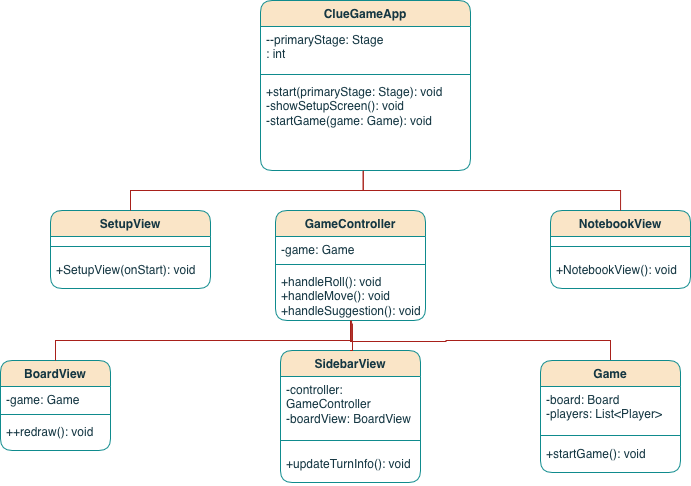

The diagram above was exported from draw.io. Its source (the exported page's mxGraphModel, read from the mxfile embedded in the PNG):
<mxGraphModel dx="964" dy="561" grid="1" gridSize="10" guides="1" tooltips="1" connect="1" arrows="1" fold="1" page="1" pageScale="1" pageWidth="827" pageHeight="1169" math="0" shadow="0">
  <root>
    <mxCell id="WIyWlLk6GJQsqaUBKTNV-0" />
    <mxCell id="WIyWlLk6GJQsqaUBKTNV-1" parent="WIyWlLk6GJQsqaUBKTNV-0" />
    <mxCell id="SSS8cEWd4pJIYMAubtSG-0" parent="WIyWlLk6GJQsqaUBKTNV-1" style="swimlane;fontStyle=1;align=center;verticalAlign=top;childLayout=stackLayout;horizontal=1;startSize=26;horizontalStack=0;resizeParent=1;resizeParentMax=0;resizeLast=0;collapsible=1;marginBottom=0;whiteSpace=wrap;html=1;labelBackgroundColor=none;fillColor=#FAE5C7;strokeColor=#0F8B8D;fontColor=#143642;rounded=1;" value="ClueGameApp" vertex="1">
      <mxGeometry height="170" width="210" x="270" y="20" as="geometry" />
    </mxCell>
    <mxCell id="SSS8cEWd4pJIYMAubtSG-1" parent="SSS8cEWd4pJIYMAubtSG-0" style="text;strokeColor=none;fillColor=none;align=left;verticalAlign=top;spacingLeft=4;spacingRight=4;overflow=hidden;rotatable=0;points=[[0,0.5],[1,0.5]];portConstraint=eastwest;whiteSpace=wrap;html=1;labelBackgroundColor=none;fontColor=#143642;rounded=1;" value="--primaryStage: Stage&lt;br&gt;: int&lt;div&gt;&lt;br&gt;&lt;/div&gt;" vertex="1">
      <mxGeometry height="44" width="210" y="26" as="geometry" />
    </mxCell>
    <mxCell id="SSS8cEWd4pJIYMAubtSG-2" parent="SSS8cEWd4pJIYMAubtSG-0" style="line;strokeWidth=1;fillColor=none;align=left;verticalAlign=middle;spacingTop=-1;spacingLeft=3;spacingRight=3;rotatable=0;labelPosition=right;points=[];portConstraint=eastwest;labelBackgroundColor=none;strokeColor=#0F8B8D;fontColor=#143642;rounded=1;" value="" vertex="1">
      <mxGeometry height="8" width="210" y="70" as="geometry" />
    </mxCell>
    <mxCell id="SSS8cEWd4pJIYMAubtSG-3" parent="SSS8cEWd4pJIYMAubtSG-0" style="text;strokeColor=none;fillColor=none;align=left;verticalAlign=top;spacingLeft=4;spacingRight=4;overflow=hidden;rotatable=0;points=[[0,0.5],[1,0.5]];portConstraint=eastwest;whiteSpace=wrap;html=1;labelBackgroundColor=none;fontColor=#143642;rounded=1;" value="+start(primaryStage: Stage): void&lt;br&gt;-showSetupScreen(): void&lt;br&gt;-startGame(game: Game): void&lt;br&gt;&lt;br&gt;&lt;div&gt;&lt;br&gt;&lt;/div&gt;" vertex="1">
      <mxGeometry height="92" width="210" y="78" as="geometry" />
    </mxCell>
    <mxCell id="SSS8cEWd4pJIYMAubtSG-5" parent="WIyWlLk6GJQsqaUBKTNV-1" style="swimlane;fontStyle=1;align=center;verticalAlign=top;childLayout=stackLayout;horizontal=1;startSize=26;horizontalStack=0;resizeParent=1;resizeParentMax=0;resizeLast=0;collapsible=1;marginBottom=0;whiteSpace=wrap;html=1;labelBackgroundColor=none;fillColor=#FAE5C7;strokeColor=#0F8B8D;fontColor=#143642;rounded=1;" value="GameController" vertex="1">
      <mxGeometry height="110" width="150" x="285" y="230" as="geometry" />
    </mxCell>
    <mxCell id="SSS8cEWd4pJIYMAubtSG-6" parent="SSS8cEWd4pJIYMAubtSG-5" style="text;strokeColor=none;fillColor=none;align=left;verticalAlign=top;spacingLeft=4;spacingRight=4;overflow=hidden;rotatable=0;points=[[0,0.5],[1,0.5]];portConstraint=eastwest;whiteSpace=wrap;html=1;labelBackgroundColor=none;fontColor=#143642;rounded=1;" value="-game: Game&lt;br&gt;&lt;br&gt;&lt;div&gt;&lt;br&gt;&lt;/div&gt;" vertex="1">
      <mxGeometry height="24" width="150" y="26" as="geometry" />
    </mxCell>
    <mxCell id="SSS8cEWd4pJIYMAubtSG-7" parent="SSS8cEWd4pJIYMAubtSG-5" style="line;strokeWidth=1;fillColor=none;align=left;verticalAlign=middle;spacingTop=-1;spacingLeft=3;spacingRight=3;rotatable=0;labelPosition=right;points=[];portConstraint=eastwest;labelBackgroundColor=none;strokeColor=#0F8B8D;fontColor=#143642;rounded=1;" value="" vertex="1">
      <mxGeometry height="8" width="150" y="50" as="geometry" />
    </mxCell>
    <mxCell id="SSS8cEWd4pJIYMAubtSG-8" parent="SSS8cEWd4pJIYMAubtSG-5" style="text;strokeColor=none;fillColor=none;align=left;verticalAlign=top;spacingLeft=4;spacingRight=4;overflow=hidden;rotatable=0;points=[[0,0.5],[1,0.5]];portConstraint=eastwest;whiteSpace=wrap;html=1;labelBackgroundColor=none;fontColor=#143642;rounded=1;" value="+handleRoll(): void&lt;br&gt;+handleMove(): void&lt;br&gt;+handleSuggestion(): void&lt;br&gt;&lt;br&gt;&lt;br&gt;&lt;div&gt;&lt;br&gt;&lt;/div&gt;" vertex="1">
      <mxGeometry height="52" width="150" y="58" as="geometry" />
    </mxCell>
    <mxCell id="SSS8cEWd4pJIYMAubtSG-9" parent="WIyWlLk6GJQsqaUBKTNV-1" style="swimlane;fontStyle=1;align=center;verticalAlign=top;childLayout=stackLayout;horizontal=1;startSize=26;horizontalStack=0;resizeParent=1;resizeParentMax=0;resizeLast=0;collapsible=1;marginBottom=0;whiteSpace=wrap;html=1;labelBackgroundColor=none;fillColor=#FAE5C7;strokeColor=#0F8B8D;fontColor=#143642;rounded=1;" value="BoardView" vertex="1">
      <mxGeometry height="90" width="110" x="10" y="380" as="geometry" />
    </mxCell>
    <mxCell id="SSS8cEWd4pJIYMAubtSG-10" parent="SSS8cEWd4pJIYMAubtSG-9" style="text;strokeColor=none;fillColor=none;align=left;verticalAlign=top;spacingLeft=4;spacingRight=4;overflow=hidden;rotatable=0;points=[[0,0.5],[1,0.5]];portConstraint=eastwest;whiteSpace=wrap;html=1;labelBackgroundColor=none;fontColor=#143642;rounded=1;" value="-game: Game&lt;br&gt;&lt;br&gt;&lt;div&gt;&lt;br&gt;&lt;/div&gt;" vertex="1">
      <mxGeometry height="24" width="110" y="26" as="geometry" />
    </mxCell>
    <mxCell id="SSS8cEWd4pJIYMAubtSG-11" parent="SSS8cEWd4pJIYMAubtSG-9" style="line;strokeWidth=1;fillColor=none;align=left;verticalAlign=middle;spacingTop=-1;spacingLeft=3;spacingRight=3;rotatable=0;labelPosition=right;points=[];portConstraint=eastwest;labelBackgroundColor=none;strokeColor=#0F8B8D;fontColor=#143642;rounded=1;" value="" vertex="1">
      <mxGeometry height="8" width="110" y="50" as="geometry" />
    </mxCell>
    <mxCell id="SSS8cEWd4pJIYMAubtSG-12" parent="SSS8cEWd4pJIYMAubtSG-9" style="text;strokeColor=none;fillColor=none;align=left;verticalAlign=top;spacingLeft=4;spacingRight=4;overflow=hidden;rotatable=0;points=[[0,0.5],[1,0.5]];portConstraint=eastwest;whiteSpace=wrap;html=1;labelBackgroundColor=none;fontColor=#143642;rounded=1;" value="++redraw(): void&lt;br&gt;&lt;br&gt;&lt;br&gt;&lt;br&gt;&lt;div&gt;&lt;br&gt;&lt;/div&gt;" vertex="1">
      <mxGeometry height="32" width="110" y="58" as="geometry" />
    </mxCell>
    <mxCell id="SSS8cEWd4pJIYMAubtSG-13" parent="WIyWlLk6GJQsqaUBKTNV-1" style="swimlane;fontStyle=1;align=center;verticalAlign=top;childLayout=stackLayout;horizontal=1;startSize=26;horizontalStack=0;resizeParent=1;resizeParentMax=0;resizeLast=0;collapsible=1;marginBottom=0;whiteSpace=wrap;html=1;labelBackgroundColor=none;fillColor=#FAE5C7;strokeColor=#0F8B8D;fontColor=#143642;rounded=1;" value="SidebarView" vertex="1">
      <mxGeometry height="132" width="140" x="290" y="370" as="geometry" />
    </mxCell>
    <mxCell id="SSS8cEWd4pJIYMAubtSG-14" parent="SSS8cEWd4pJIYMAubtSG-13" style="text;strokeColor=none;fillColor=none;align=left;verticalAlign=top;spacingLeft=4;spacingRight=4;overflow=hidden;rotatable=0;points=[[0,0.5],[1,0.5]];portConstraint=eastwest;whiteSpace=wrap;html=1;labelBackgroundColor=none;fontColor=#143642;rounded=1;" value="-controller: GameController&lt;br&gt;-boardView: BoardView&lt;br&gt;&lt;br&gt;&lt;br&gt;&lt;div&gt;&lt;br&gt;&lt;/div&gt;" vertex="1">
      <mxGeometry height="54" width="140" y="26" as="geometry" />
    </mxCell>
    <mxCell id="SSS8cEWd4pJIYMAubtSG-15" parent="SSS8cEWd4pJIYMAubtSG-13" style="line;strokeWidth=1;fillColor=none;align=left;verticalAlign=middle;spacingTop=-1;spacingLeft=3;spacingRight=3;rotatable=0;labelPosition=right;points=[];portConstraint=eastwest;labelBackgroundColor=none;strokeColor=#0F8B8D;fontColor=#143642;rounded=1;" value="" vertex="1">
      <mxGeometry height="20" width="140" y="80" as="geometry" />
    </mxCell>
    <mxCell id="SSS8cEWd4pJIYMAubtSG-16" parent="SSS8cEWd4pJIYMAubtSG-13" style="text;strokeColor=none;fillColor=none;align=left;verticalAlign=top;spacingLeft=4;spacingRight=4;overflow=hidden;rotatable=0;points=[[0,0.5],[1,0.5]];portConstraint=eastwest;whiteSpace=wrap;html=1;labelBackgroundColor=none;fontColor=#143642;rounded=1;" value="+updateTurnInfo(): void&lt;br&gt;&lt;br&gt;&lt;br&gt;&lt;br&gt;&lt;br&gt;&lt;div&gt;&lt;br&gt;&lt;/div&gt;" vertex="1">
      <mxGeometry height="32" width="140" y="100" as="geometry" />
    </mxCell>
    <mxCell id="SSS8cEWd4pJIYMAubtSG-17" parent="WIyWlLk6GJQsqaUBKTNV-1" style="swimlane;fontStyle=1;align=center;verticalAlign=top;childLayout=stackLayout;horizontal=1;startSize=26;horizontalStack=0;resizeParent=1;resizeParentMax=0;resizeLast=0;collapsible=1;marginBottom=0;whiteSpace=wrap;html=1;labelBackgroundColor=none;fillColor=#FAE5C7;strokeColor=#0F8B8D;fontColor=#143642;rounded=1;" value="NotebookView" vertex="1">
      <mxGeometry height="78" width="140" x="560" y="230" as="geometry" />
    </mxCell>
    <mxCell id="SSS8cEWd4pJIYMAubtSG-19" parent="SSS8cEWd4pJIYMAubtSG-17" style="line;strokeWidth=1;fillColor=none;align=left;verticalAlign=middle;spacingTop=-1;spacingLeft=3;spacingRight=3;rotatable=0;labelPosition=right;points=[];portConstraint=eastwest;labelBackgroundColor=none;strokeColor=#0F8B8D;fontColor=#143642;rounded=1;" value="" vertex="1">
      <mxGeometry height="20" width="140" y="26" as="geometry" />
    </mxCell>
    <mxCell id="SSS8cEWd4pJIYMAubtSG-20" parent="SSS8cEWd4pJIYMAubtSG-17" style="text;strokeColor=none;fillColor=none;align=left;verticalAlign=top;spacingLeft=4;spacingRight=4;overflow=hidden;rotatable=0;points=[[0,0.5],[1,0.5]];portConstraint=eastwest;whiteSpace=wrap;html=1;labelBackgroundColor=none;fontColor=#143642;rounded=1;" value="+NotebookView(): void&lt;br&gt;&lt;br&gt;&lt;br&gt;&lt;br&gt;&lt;br&gt;&lt;br&gt;&lt;div&gt;&lt;br&gt;&lt;/div&gt;" vertex="1">
      <mxGeometry height="32" width="140" y="46" as="geometry" />
    </mxCell>
    <mxCell id="SSS8cEWd4pJIYMAubtSG-28" edge="1" parent="WIyWlLk6GJQsqaUBKTNV-1" source="SSS8cEWd4pJIYMAubtSG-21" style="edgeStyle=orthogonalEdgeStyle;rounded=0;orthogonalLoop=1;jettySize=auto;html=1;exitX=0.5;exitY=0;exitDx=0;exitDy=0;endArrow=none;endFill=0;labelBackgroundColor=none;strokeColor=#A8201A;fontColor=default;">
      <mxGeometry relative="1" as="geometry">
        <mxPoint x="360" y="340" as="targetPoint" />
      </mxGeometry>
    </mxCell>
    <mxCell id="SSS8cEWd4pJIYMAubtSG-21" parent="WIyWlLk6GJQsqaUBKTNV-1" style="swimlane;fontStyle=1;align=center;verticalAlign=top;childLayout=stackLayout;horizontal=1;startSize=26;horizontalStack=0;resizeParent=1;resizeParentMax=0;resizeLast=0;collapsible=1;marginBottom=0;whiteSpace=wrap;html=1;labelBackgroundColor=none;fillColor=#FAE5C7;strokeColor=#0F8B8D;fontColor=#143642;rounded=1;" value="Game" vertex="1">
      <mxGeometry height="112" width="140" x="550" y="380" as="geometry" />
    </mxCell>
    <mxCell id="SSS8cEWd4pJIYMAubtSG-22" parent="SSS8cEWd4pJIYMAubtSG-21" style="text;strokeColor=none;fillColor=none;align=left;verticalAlign=top;spacingLeft=4;spacingRight=4;overflow=hidden;rotatable=0;points=[[0,0.5],[1,0.5]];portConstraint=eastwest;whiteSpace=wrap;html=1;labelBackgroundColor=none;fontColor=#143642;rounded=1;" value="-board: Board&lt;br&gt;-players: List&amp;lt;Player&amp;gt;&lt;br&gt;&lt;br&gt;&lt;br&gt;&lt;br&gt;&lt;div&gt;&lt;br&gt;&lt;/div&gt;" vertex="1">
      <mxGeometry height="44" width="140" y="26" as="geometry" />
    </mxCell>
    <mxCell id="SSS8cEWd4pJIYMAubtSG-23" parent="SSS8cEWd4pJIYMAubtSG-21" style="line;strokeWidth=1;fillColor=none;align=left;verticalAlign=middle;spacingTop=-1;spacingLeft=3;spacingRight=3;rotatable=0;labelPosition=right;points=[];portConstraint=eastwest;labelBackgroundColor=none;strokeColor=#0F8B8D;fontColor=#143642;rounded=1;" value="" vertex="1">
      <mxGeometry height="10" width="140" y="70" as="geometry" />
    </mxCell>
    <mxCell id="SSS8cEWd4pJIYMAubtSG-24" parent="SSS8cEWd4pJIYMAubtSG-21" style="text;strokeColor=none;fillColor=none;align=left;verticalAlign=top;spacingLeft=4;spacingRight=4;overflow=hidden;rotatable=0;points=[[0,0.5],[1,0.5]];portConstraint=eastwest;whiteSpace=wrap;html=1;labelBackgroundColor=none;fontColor=#143642;rounded=1;" value="+startGame(): void&lt;br&gt;&lt;br&gt;&lt;br&gt;&lt;br&gt;&lt;br&gt;&lt;br&gt;&lt;div&gt;&lt;br&gt;&lt;/div&gt;" vertex="1">
      <mxGeometry height="32" width="140" y="80" as="geometry" />
    </mxCell>
    <mxCell id="SSS8cEWd4pJIYMAubtSG-26" edge="1" parent="WIyWlLk6GJQsqaUBKTNV-1" source="SSS8cEWd4pJIYMAubtSG-9" style="edgeStyle=orthogonalEdgeStyle;rounded=0;orthogonalLoop=1;jettySize=auto;html=1;exitX=0.5;exitY=0;exitDx=0;exitDy=0;entryX=0.507;entryY=1;entryDx=0;entryDy=0;entryPerimeter=0;endArrow=none;endFill=0;labelBackgroundColor=none;strokeColor=#A8201A;fontColor=default;" target="SSS8cEWd4pJIYMAubtSG-8">
      <mxGeometry relative="1" as="geometry" />
    </mxCell>
    <mxCell id="SSS8cEWd4pJIYMAubtSG-27" edge="1" parent="WIyWlLk6GJQsqaUBKTNV-1" source="SSS8cEWd4pJIYMAubtSG-13" style="edgeStyle=orthogonalEdgeStyle;rounded=0;orthogonalLoop=1;jettySize=auto;html=1;exitX=0.5;exitY=0;exitDx=0;exitDy=0;entryX=0.513;entryY=1.058;entryDx=0;entryDy=0;entryPerimeter=0;endArrow=none;endFill=0;labelBackgroundColor=none;strokeColor=#A8201A;fontColor=default;" target="SSS8cEWd4pJIYMAubtSG-8">
      <mxGeometry relative="1" as="geometry" />
    </mxCell>
    <mxCell id="SSS8cEWd4pJIYMAubtSG-29" parent="WIyWlLk6GJQsqaUBKTNV-1" style="swimlane;fontStyle=1;align=center;verticalAlign=top;childLayout=stackLayout;horizontal=1;startSize=26;horizontalStack=0;resizeParent=1;resizeParentMax=0;resizeLast=0;collapsible=1;marginBottom=0;whiteSpace=wrap;html=1;labelBackgroundColor=none;fillColor=#FAE5C7;strokeColor=#0F8B8D;fontColor=#143642;rounded=1;" value="SetupView" vertex="1">
      <mxGeometry height="78" width="160" x="60" y="230" as="geometry" />
    </mxCell>
    <mxCell id="SSS8cEWd4pJIYMAubtSG-30" parent="SSS8cEWd4pJIYMAubtSG-29" style="line;strokeWidth=1;fillColor=none;align=left;verticalAlign=middle;spacingTop=-1;spacingLeft=3;spacingRight=3;rotatable=0;labelPosition=right;points=[];portConstraint=eastwest;labelBackgroundColor=none;strokeColor=#0F8B8D;fontColor=#143642;rounded=1;" value="" vertex="1">
      <mxGeometry height="20" width="160" y="26" as="geometry" />
    </mxCell>
    <mxCell id="SSS8cEWd4pJIYMAubtSG-31" parent="SSS8cEWd4pJIYMAubtSG-29" style="text;strokeColor=none;fillColor=none;align=left;verticalAlign=top;spacingLeft=4;spacingRight=4;overflow=hidden;rotatable=0;points=[[0,0.5],[1,0.5]];portConstraint=eastwest;whiteSpace=wrap;html=1;labelBackgroundColor=none;fontColor=#143642;rounded=1;" value="+SetupView(onStart): void&lt;br&gt;&lt;br&gt;&lt;br&gt;&lt;br&gt;&lt;br&gt;&lt;br&gt;&lt;br&gt;&lt;div&gt;&lt;br&gt;&lt;/div&gt;" vertex="1">
      <mxGeometry height="32" width="160" y="46" as="geometry" />
    </mxCell>
    <mxCell id="SSS8cEWd4pJIYMAubtSG-33" edge="1" parent="WIyWlLk6GJQsqaUBKTNV-1" source="SSS8cEWd4pJIYMAubtSG-29" style="edgeStyle=orthogonalEdgeStyle;rounded=0;orthogonalLoop=1;jettySize=auto;html=1;exitX=0.5;exitY=0;exitDx=0;exitDy=0;entryX=0.489;entryY=1;entryDx=0;entryDy=0;entryPerimeter=0;endArrow=none;endFill=0;labelBackgroundColor=none;strokeColor=#A8201A;fontColor=default;" target="SSS8cEWd4pJIYMAubtSG-3">
      <mxGeometry relative="1" as="geometry" />
    </mxCell>
    <mxCell id="SSS8cEWd4pJIYMAubtSG-34" edge="1" parent="WIyWlLk6GJQsqaUBKTNV-1" source="SSS8cEWd4pJIYMAubtSG-17" style="edgeStyle=orthogonalEdgeStyle;rounded=0;orthogonalLoop=1;jettySize=auto;html=1;exitX=0.5;exitY=0;exitDx=0;exitDy=0;entryX=0.489;entryY=1;entryDx=0;entryDy=0;entryPerimeter=0;endArrow=none;endFill=0;labelBackgroundColor=none;strokeColor=#A8201A;fontColor=default;" target="SSS8cEWd4pJIYMAubtSG-3">
      <mxGeometry relative="1" as="geometry" />
    </mxCell>
  </root>
</mxGraphModel>